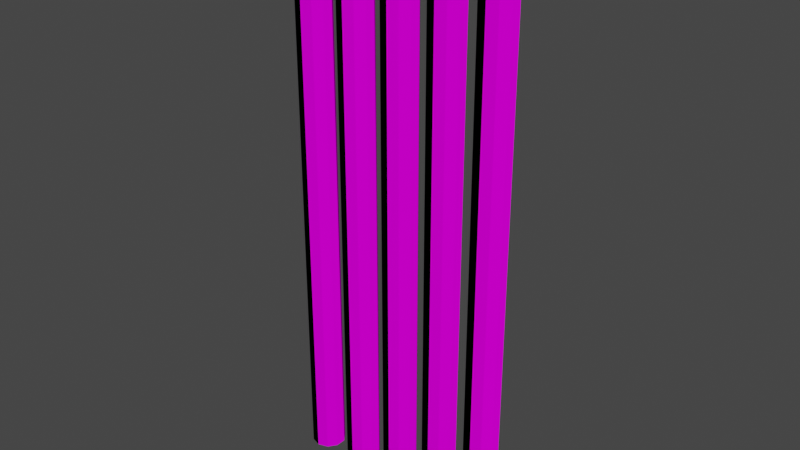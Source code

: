 # Source: Tree2.blend  (saved by Blender 2.82.7; exported with 4.5.12 LTS)
import bpy
from mathutils import Matrix  # noqa: F401  (used for matrix-valued properties, if any)

bpy.ops.wm.read_factory_settings(use_empty=True)
scene = bpy.context.scene
scene.name = 'Scene'

# ---- collections
col_collection = bpy.data.collections.new('Collection'); scene.collection.children.link(col_collection)

# ---- images (referenced by path relative to the original .blend; pixels are not part of the script)
import os
ASSET_DIR = os.environ.get("B2B_ASSET_DIR", "")  # directory of the original .blend (textures are referenced by path, not embedded)
HERE = os.path.dirname(os.path.abspath(__file__))  # packed textures are extracted next to this script under _unpacked/

def load_image(name, relpath, width, height, colorspace="sRGB"):
    """Load a texture the original file referenced (path relative to the .blend, or extracted next to this script)."""
    p = next((c for c in (os.path.join(HERE, relpath), os.path.join(ASSET_DIR, relpath)) if relpath and os.path.exists(c)), "")
    if p:
        img = bpy.data.images.load(p, check_existing=True)
        img.name = name
    else:  # same state as the original file: an image datablock whose file is absent (Cycles renders it pink)
        img = bpy.data.images.new(name, width, height)
        img.source = "FILE"
        img.filepath = "//" + (relpath or name)
    img.colorspace_settings.name = colorspace
    return img
img_verticalsplittingb_s_jpg = load_image('VerticalSplittingB_S.jpg', 'Textures/VerticalSplittingB_S.jpg', 1024, 1024, 'sRGB')
img_verticalsplittingb_n_jpg = load_image('VerticalSplittingB_N.jpg', 'Textures/VerticalSplittingB_N.jpg', 1024, 1024, 'sRGB')

# ---- materials (node trees are filled in below, after node groups)
mat_material_001 = bpy.data.materials.new('Material.001')
mat_material_001.use_transparent_shadow = False

# ---- material node trees
mat_material_001.use_nodes = True; mat_material_001.node_tree.nodes.clear()
_N = mat_material_001.node_tree.nodes; _L = mat_material_001.node_tree.links
n0 = _N.new('ShaderNodeOutputMaterial'); n0.name = 'Material Output'; n0.location = (300, 300)
n1 = _N.new('ShaderNodeTexImage'); n1.name = 'Image Texture'; n1.location = (-410, 210)
n1.image = img_verticalsplittingb_s_jpg
n2 = _N.new('ShaderNodeTexImage'); n2.name = 'Image Texture.001'; n2.location = (-388, -70)
n2.image = img_verticalsplittingb_n_jpg
n3 = _N.new('ShaderNodeBsdfPrincipled'); n3.name = 'Principled BSDF'; n3.location = (10, 300)
n3.distribution = 'GGX'
n3.subsurface_method = 'BURLEY'
n3.inputs[2].default_value = 1.0
n3.inputs[3].default_value = 1.45
n3.inputs[13].default_value = 0.0
n3.inputs[27].default_value = (0.0, 0.0, 0.0, 1.0)
n3.inputs[28].default_value = 1.0
_L.new(n3.outputs[0], n0.inputs[0])
_L.new(n1.outputs[0], n3.inputs[0])
_L.new(n2.outputs[0], n3.inputs[5])
n0.is_active_output = True

# ---- world
world_world = bpy.data.worlds.new('World'); scene.world = world_world
world_world.use_nodes = True; world_world.node_tree.nodes.clear()
_N = world_world.node_tree.nodes; _L = world_world.node_tree.links
n0 = _N.new('ShaderNodeOutputWorld'); n0.name = 'World Output'; n0.location = (300, 300)
n1 = _N.new('ShaderNodeBackground'); n1.name = 'Background'; n1.location = (10, 300)
n1.inputs[0].default_value = (0.05088, 0.05088, 0.05088, 1.0)
_L.new(n1.outputs[0], n0.inputs[0])
n0.is_active_output = True
world_world.color = (0.05088, 0.05088, 0.05088)
world_world.use_sun_shadow = False
world_world.sun_shadow_jitter_overblur = 0.0

# ---- meshes
me_cylinder = bpy.data.meshes.new('Cylinder')
me_cylinder.from_pydata([(0.0, 0.51, 0.0), (0.2998, 0.4126, 0.0), (0.485, 0.1576, 0.0), (0.485, -0.1576, 0.0), (0.2998, -0.4126, 0.0), (-4.459e-08, -0.51, 0.0), (-0.2998, -0.4126, 0.0), (-0.485, -0.1576, 0.0), (-0.485, 0.1576, 0.0), (-0.2998, 0.4126, 0.0), (-0.2998, 0.4126, 17.0), (-0.485, 0.1576, 17.0), (0.485, -0.1576, 17.0), (-0.485, -0.1576, 17.0), (0.485, 0.1576, 17.0), (-0.2998, -0.4126, 17.0), (0.2998, 0.4126, 17.0), (-4.459e-08, -0.51, 17.0), (0.0, 0.51, 17.0), (0.2998, -0.4126, 17.0)], [], [(9, 0, 1, 2, 3, 4, 5, 6, 7, 8), (5, 4, 19, 17), (1, 0, 18, 16), (4, 3, 12, 19), (7, 6, 15, 13), (0, 9, 10, 18), (3, 2, 14, 12), (6, 5, 17, 15), (9, 8, 11, 10), (2, 1, 16, 14), (8, 7, 13, 11), (18, 10, 11, 13, 15, 17, 19, 12, 14, 16)])
_uv = me_cylinder.uv_layers.new(name='UVMap')
_uv.uv.foreach_set('vector', [0.1, 0.75, 1.0, 0.75, 0.9, 0.75, 0.8, 0.75, 0.7, 0.75, 0.6, 0.75, 0.5, 0.75, 0.4, 0.75, 0.3, 0.75, 0.2, 0.75, 0.5, 0.75, 0.6, 0.75, 0.6, 0.75, 0.5, 0.75, 0.9, 0.75, 1.0, 0.75, 1.0, 0.75, 0.9, 0.75, 0.6, 0.75, 0.7, 0.75, 0.7, 0.75, 0.6, 0.75, 0.3, 0.75, 0.4, 0.75, 0.4, 0.75, 0.3, 0.75, -7.451e-08, 0.75, 0.1, 0.75, 0.1, 0.75, -7.451e-08, 0.75, 0.7, 0.75, 0.8, 0.75, 0.8, 0.75, 0.7, 0.75, 0.4, 0.75, 0.5, 0.75, 0.5, 0.75, 0.4, 0.75, 0.1, 0.75, 0.2, 0.75, 0.2, 0.75, 0.1, 0.75, 0.8, 0.75, 0.9, 0.75, 0.9, 0.75, 0.8, 0.75, 0.2, 0.75, 0.3, 0.75, 0.3, 0.75, 0.2, 0.75, -7.451e-08, 0.75, 0.1, 0.75, 0.2, 0.75, 0.3, 0.75, 0.4, 0.75, 0.5, 0.75, 0.6, 0.75, 0.7, 0.75, 0.8, 0.75, 0.9, 0.75])
me_cylinder.materials.append(mat_material_001)
me_cylinder.use_remesh_fix_poles = True
me_cylinder.use_remesh_preserve_attributes = False
me_cylinder.use_mirror_vertex_groups = False
me_cylinder.update()

# ---- objects
ob_cylinder = bpy.data.objects.new('Cylinder', me_cylinder)

# ---- transforms, parenting, visibility, modifiers, constraints
ob_cylinder.location = (0.0, 0.0, 0.0)
ob_cylinder.lineart.crease_threshold = 0.0
_m = ob_cylinder.modifiers.new('Array', 'ARRAY')
_m.count = 5
_m.constant_offset_displace = (0.0, 0.0, 0.0)
_m.relative_offset_displace = (1.5, 0.0, 0.0)

# ---- collection membership
col_collection.objects.link(ob_cylinder)

# ---- scene / render settings (as saved in the file)
scene.frame_start = 1; scene.frame_end = 250; scene.frame_set(1)
scene.render.engine = 'BLENDER_EEVEE_NEXT'
scene.cycles.use_denoising = False
scene.cycles.samples = 128
scene.cycles.sampling_pattern = 'TABULATED_SOBOL'
scene.cycles.use_adaptive_sampling = False
scene.cycles.use_light_tree = False
scene.view_settings.view_transform = 'Filmic'
bpy.context.view_layer.update()

# ---- added for rendering (the .blend has no active camera and no usable light): camera, sun
cam_auto = bpy.data.cameras.new('AutoCamera')
cam_auto.lens = 50.0
cam_auto.sensor_width = 36.0
cam_auto.clip_end = 1000.0
ob_auto_camera = bpy.data.objects.new('AutoCamera', cam_auto)
scene.collection.objects.link(ob_auto_camera)
ob_auto_camera.location = (19.8737, -20.3562, 22.0708)
ob_auto_camera.rotation_euler = (1.09748, -7.21219e-08, 0.694738)
scene.camera = ob_auto_camera
light_auto_sun = bpy.data.lights.new('AutoSun', 'SUN')
light_auto_sun.energy = 3.0
light_auto_sun.angle = 0.0523599
ob_auto_sun = bpy.data.objects.new('AutoSun', light_auto_sun)
scene.collection.objects.link(ob_auto_sun)
ob_auto_sun.rotation_euler = (0.872665, 0.174533, 0.523599)
bpy.context.view_layer.update()
